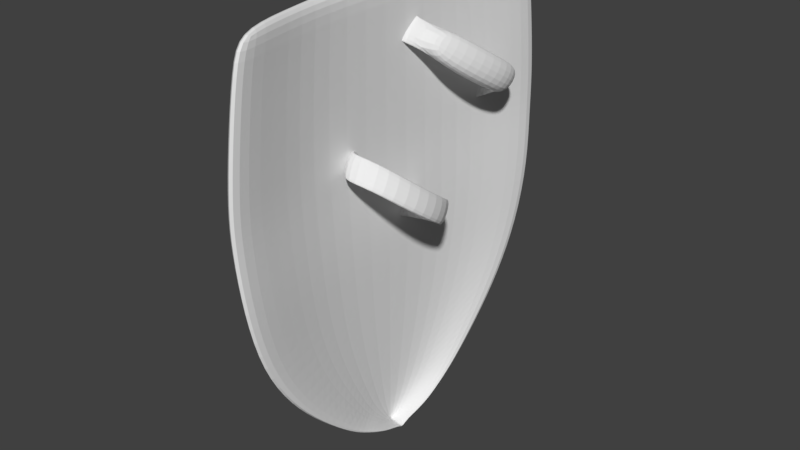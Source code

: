 # Source: Wappenschild.blend  (saved by Blender 2.78.0; exported with 4.5.12 LTS)
import bpy
from mathutils import Matrix  # noqa: F401  (used for matrix-valued properties, if any)

bpy.ops.wm.read_factory_settings(use_empty=True)
scene = bpy.context.scene
scene.name = 'Scene'

# ---- collections
col_collection_1 = bpy.data.collections.new('Collection 1'); scene.collection.children.link(col_collection_1)

# ---- world
world_world = bpy.data.worlds.new('World'); scene.world = world_world
world_world.color = (0.05088, 0.05088, 0.05088)
world_world.use_sun_shadow = False
world_world.sun_shadow_jitter_overblur = 0.0
world_world.cycles.sampling_method = 'MANUAL'

# ---- meshes
me_plane_002 = bpy.data.meshes.new('Plane.002')
me_plane_002.from_pydata([(-0.9681, -3.099, -0.4509), (1.0, -1.0, 0.0), (-1.0, 1.0, 0.0), (1.0, 1.0, 0.0), (-1.317, -3.757, 1.573), (0.6528, -1.793, 1.995), (-2.832, -1.267, 2.806), (-0.8615, 0.6957, 3.228), (-5.847, 3.289, 3.021), (-3.876, 5.252, 3.443), (-8.588, 6.809, 1.918), (-6.618, 8.772, 2.339), (-8.557, 7.147, 0.3474), (-6.587, 9.11, 0.7691), (-8.097, 4.819, 0.1303), (-6.127, 6.782, 0.552)], [], [(0, 1, 3, 2), (1, 0, 4, 5), (5, 4, 6, 7), (7, 6, 8, 9), (9, 8, 10, 11), (11, 10, 12, 13), (13, 12, 14, 15)])
me_plane_002.use_remesh_preserve_volume = False
me_plane_002.use_remesh_preserve_attributes = False
me_plane_002.use_mirror_vertex_groups = False
me_plane_002.update()
me_plane_001 = bpy.data.meshes.new('Plane.001')
me_plane_001.from_pydata([(-0.9681, -3.099, -0.4509), (1.0, -1.0, 0.0), (-1.0, 1.0, 0.0), (1.0, 1.0, 0.0), (-1.904, -2.417, 1.886), (-0.4209, -0.8906, 2.191), (-3.048, -0.5126, 2.985), (-1.565, 1.014, 3.29), (-5.315, 3.057, 2.976), (-3.832, 4.584, 3.281), (-7.373, 5.866, 1.715), (-5.89, 7.393, 2.02), (-8.557, 7.147, 0.3474), (-6.587, 9.11, 0.7691), (-8.097, 4.819, 0.1303), (-6.127, 6.782, 0.552), (-1.973, -2.579, 3.173), (-0.49, -1.052, 3.478), (-3.117, -0.6743, 4.272), (-1.634, 0.8524, 4.577), (-5.385, 2.895, 4.264), (-3.902, 4.422, 4.569), (-7.442, 5.704, 3.002), (-5.959, 7.231, 3.307)], [], [(0, 1, 3, 2), (1, 0, 4, 5), (10, 11, 23, 22), (5, 4, 16, 17), (11, 9, 21, 23), (11, 10, 12, 13), (13, 12, 14, 15), (17, 16, 18, 19), (19, 18, 20, 21), (21, 20, 22, 23), (6, 8, 20, 18), (7, 5, 17, 19), (8, 10, 22, 20), (9, 7, 19, 21), (4, 6, 18, 16)])
me_plane_001.use_remesh_preserve_volume = False
me_plane_001.use_remesh_preserve_attributes = False
me_plane_001.use_mirror_vertex_groups = False
me_plane_001.update()
me_plane = bpy.data.meshes.new('Plane')
me_plane.from_pydata([(-4.294, -1.173, 0.0), (1.0, -1.173, 0.0), (-4.294, 1.173, 0.0), (1.0, 1.173, 0.0), (-2.108, -2.579, 0.0), (2.574, -2.579, 0.0), (-2.108, 2.579, 0.0), (2.574, 2.579, 0.0), (3.093, -3.922, 0.0), (5.093, -3.922, 0.0), (3.093, 3.922, 0.0), (5.093, 3.922, 0.0), (-3.683, 1.176, 0.7446), (-3.683, -1.176, 0.7446), (1.0, -1.176, 0.7446), (1.0, 1.176, 0.7446), (-2.108, -2.587, 0.7446), (2.574, -2.587, 0.7446), (2.574, 2.587, 0.7446), (-2.108, 2.587, 0.7446), (3.093, -3.935, 0.7446), (5.093, -3.935, 0.7446), (5.093, 3.935, 0.7446), (3.093, 3.935, 0.7446), (-2.964, 1.146, 1.792), (-2.964, -1.146, 1.792), (1.0, -1.146, 1.792), (1.0, 1.146, 1.792), (-1.765, -2.521, 1.792), (2.574, -2.521, 1.792), (2.574, 2.521, 1.792), (-1.765, 2.521, 1.792), (3.093, -3.834, 1.792), (5.093, -3.834, 1.792), (5.093, 3.834, 1.792), (3.093, 3.834, 1.792), (-1.381, 1.097, 2.957), (-1.381, -1.097, 2.957), (1.0, -1.097, 2.957), (1.0, 1.097, 2.957), (-0.5758, -2.413, 2.957), (2.574, -2.413, 2.957), (2.574, 2.413, 2.957), (-0.5758, 2.413, 2.957), (3.093, -3.67, 2.957), (5.093, -3.67, 2.957), (5.093, 3.67, 2.957), (3.093, 3.67, 2.957), (-1.381, 1.045, 3.521), (-1.381, -1.045, 3.521), (1.0, -1.045, 3.521), (1.0, 1.045, 3.521), (0.5741, -2.298, 3.521), (2.574, -2.298, 3.521), (2.574, 2.298, 3.521), (0.5741, 2.298, 3.521), (3.093, -3.495, 3.521), (5.093, -3.495, 3.521), (5.093, 3.495, 3.521), (3.093, 3.495, 3.521), (-4.681, 1.142, -1.196), (-4.681, -1.142, -1.196), (1.562, -1.151, -1.196), (1.562, 1.151, -1.196), (-1.809, -2.511, -1.196), (3.136, -2.532, -1.196), (3.136, 2.532, -1.196), (-1.809, 2.511, -1.196), (3.656, -3.819, -1.196), (5.656, -3.851, -1.196), (5.656, 3.851, -1.196), (3.656, 3.819, -1.196), (-4.335, 1.053, -2.461), (-4.335, -1.053, -2.461), (1.562, -1.061, -2.461), (1.562, 1.061, -2.461), (-1.546, -2.316, -2.461), (3.136, -2.335, -2.461), (3.136, 2.335, -2.461), (-1.546, 2.316, -2.461), (3.656, -3.522, -2.461), (5.656, -3.551, -2.461), (5.656, 3.551, -2.461), (3.656, 3.522, -2.461), (-3.383, 0.881, -3.509), (-3.383, -0.881, -3.509), (1.562, -0.8882, -3.509), (1.562, 0.8882, -3.509), (-1.546, -1.938, -3.509), (3.136, -1.954, -3.509), (3.136, 1.954, -3.509), (-1.546, 1.938, -3.509), (3.656, -2.947, -3.509), (5.656, -2.971, -3.509), (5.656, 2.971, -3.509), (3.656, 2.947, -3.509), (-2.186, 0.6735, -4.322), (-2.186, -0.6735, -4.322), (1.562, -0.679, -4.322), (1.562, 0.679, -4.322), (-0.7888, -1.481, -4.322), (3.136, -1.494, -4.322), (3.136, 1.494, -4.322), (-0.7888, 1.481, -4.322), (3.656, -2.253, -4.322), (5.656, -2.271, -4.322), (5.656, 2.271, -4.322), (3.656, 2.253, -4.322), (-1.046, 0.4531, -5.018), (-1.046, -0.4531, -5.018), (1.562, -0.4568, -5.018), (1.562, 0.4568, -5.018), (-0.01343, -0.9967, -5.018), (3.136, -1.005, -5.018), (3.136, 1.005, -5.018), (-0.01343, 0.9967, -5.018), (3.656, -1.516, -5.018), (5.656, -1.528, -5.018), (5.656, 1.528, -5.018), (3.656, 1.516, -5.018), (-0.8188, 0.3184, -5.308), (-0.8188, -0.3184, -5.308), (1.562, -0.321, -5.308), (1.562, 0.321, -5.308), (1.136, -0.7004, -5.308), (3.136, -0.7062, -5.308), (3.136, 0.7062, -5.308), (1.136, 0.7004, -5.308), (3.656, -1.065, -5.308), (5.656, -1.074, -5.308), (5.656, 1.074, -5.308), (3.656, 1.065, -5.308), (-0.8188, 0.1741, -5.578), (-0.8188, -0.1741, -5.578), (1.562, -0.1755, -5.578), (1.562, 0.1755, -5.578), (1.136, -0.3828, -5.578), (3.136, -0.386, -5.578), (3.136, 0.386, -5.578), (1.136, 0.3828, -5.578), (3.656, -0.5822, -5.578), (5.656, -0.587, -5.578), (5.656, 0.587, -5.578), (3.656, 0.5822, -5.578), (0.5832, 0.02064, -5.805), (0.5832, -0.02064, -5.805), (1.562, -0.0208, -5.805), (1.562, 0.0208, -5.805), (1.136, -0.04539, -5.805), (3.136, -0.04576, -5.805), (3.136, 0.04576, -5.805), (1.136, 0.04539, -5.805), (3.656, -0.06903, -5.805), (4.181, -0.0696, -5.805), (4.181, 0.0696, -5.805), (3.656, 0.06903, -5.805), (0.1786, 7.451e-09, -5.862), (1.562, 7.451e-09, -5.805), (1.112, 0.03301, -5.805), (2.349, 0.03328, -5.805), (2.349, -0.03328, -5.805), (1.112, -0.03301, -5.805), (3.974, -0.06932, -5.805), (3.181, 0.06932, -5.805), (2.396, 0.05721, -5.805), (4.396, 0.05768, -5.805), (3.603, -0.05768, -5.805), (2.396, -0.05721, -5.805), (3.775, 4.441e-16, -5.862), (4.052, 4.441e-16, -5.862), (1.562, 1.49e-08, -5.862), (0.8701, 1.118e-08, -5.862), (2.668, 7.451e-09, -5.862), (3.173, 4.441e-16, -5.862), (-6.529, 0.0, 0.0), (-4.616, -1.157, -0.5982), (-4.616, 1.157, -0.5982), (-5.627, 0.0, 0.7446), (-3.945, -1.174, 0.3723), (-3.945, 1.174, 0.3723), (-4.323, 0.0, 1.792), (-2.391, 1.122, 2.374), (-2.391, -1.122, 2.374), (-3.19, -1.161, 1.268), (-3.19, 1.161, 1.268), (-2.978, 0.0, 2.957), (-1.381, 1.071, 3.239), (-1.381, -1.071, 3.239), (-2.326, 0.0, 3.521), (-6.702, 0.0, -1.196), (-4.681, 1.097, -1.829), (-6.702, 0.0, -2.461), (-3.732, 0.9669, -2.985), (-4.681, -1.097, -1.829), (-5.967, 0.0, -3.509), (-2.806, 0.7773, -3.916), (-2.806, -0.7773, -3.916), (-3.732, -0.9669, -2.985), (-5.03, 0.0, -4.322), (-1.619, -0.5633, -4.67), (-3.761, 0.0, -5.018), (-1.619, 0.5633, -4.67), (-2.416, 0.0, -5.308), (-0.8188, -0.3858, -5.163), (-0.8188, 0.3858, -5.163), (-1.764, 1.49e-08, -5.578), (-0.8188, -0.2462, -5.443), (-0.8188, 0.2462, -5.443), (-2.125, 7.451e-09, -5.443), (-3.017, 0.0, -5.163), (-4.642, 0.0, -4.67), (-5.509, 0.0, -3.916), (-6.275, 0.0, -2.985), (-6.702, 0.0, -1.829), (-2.688, 0.0, 3.239), (-5.204, 0.0, 1.268), (-3.58, 0.0, 2.374), (-6.071, 0.0, 0.3723), (-6.556, 0.0, -0.5982)], [], [(10, 11, 70, 71), (5, 9, 69, 65), (7, 3, 63, 66), (218, 176, 60, 189), (9, 8, 68, 69), (14, 15, 27, 26), (23, 19, 31, 35), (16, 20, 32, 28), (17, 14, 26, 29), (22, 23, 35, 34), (8, 9, 21, 20), (217, 178, 13, 177), (3, 7, 18, 15), (9, 5, 17, 21), (11, 10, 23, 22), (5, 1, 14, 17), (4, 8, 20, 16), (10, 6, 19, 23), (1, 3, 15, 14), (0, 4, 16, 13, 178), (6, 2, 179, 12, 19), (7, 11, 22, 18), (34, 35, 47, 46), (33, 29, 41, 45), (27, 30, 42, 39), (216, 182, 37, 185), (32, 33, 45, 44), (13, 16, 28, 25, 183), (19, 12, 184, 24, 31), (18, 22, 34, 30), (20, 21, 33, 32), (215, 183, 25, 180), (15, 18, 30, 27), (21, 17, 29, 33), (46, 47, 59, 58), (45, 41, 53, 57), (39, 42, 54, 51), (214, 187, 49, 188), (44, 45, 57, 56), (29, 26, 38, 41), (28, 32, 44, 40), (35, 31, 43, 47), (26, 27, 39, 38), (25, 28, 40, 37, 182), (31, 24, 181, 36, 43), (30, 34, 46, 42), (49, 50, 51, 48, 188), (48, 51, 54, 55), (50, 49, 52, 53), (55, 54, 58, 59), (53, 52, 56, 57), (41, 38, 50, 53), (40, 44, 56, 52), (47, 43, 55, 59), (38, 39, 51, 50), (37, 40, 52, 49, 187), (43, 36, 186, 48, 55), (42, 46, 58, 54), (66, 63, 75, 78), (213, 190, 72, 191), (69, 68, 80, 81), (70, 66, 78, 82), (60, 67, 79, 72, 190), (1, 5, 65, 62), (8, 4, 64, 68), (6, 10, 71, 67), (3, 1, 62, 63), (4, 0, 175, 61, 64), (2, 6, 67, 60, 176), (11, 7, 66, 70), (78, 75, 87, 90), (212, 192, 84, 194), (81, 80, 92, 93), (82, 78, 90, 94), (72, 79, 91, 84, 192), (65, 69, 81, 77), (71, 70, 82, 83), (62, 65, 77, 74), (68, 64, 76, 80), (67, 71, 83, 79), (63, 62, 74, 75), (64, 61, 193, 73, 76), (211, 195, 96, 198), (93, 92, 104, 105), (94, 90, 102, 106), (84, 91, 103, 96, 195), (88, 85, 196, 97, 100), (77, 81, 93, 89), (83, 82, 94, 95), (74, 77, 89, 86), (80, 76, 88, 92), (79, 83, 95, 91), (75, 74, 86, 87), (76, 73, 197, 85, 88), (105, 104, 116, 117), (106, 102, 114, 118), (96, 103, 115, 108, 201), (100, 97, 199, 109, 112), (99, 98, 110, 111), (90, 87, 99, 102), (89, 93, 105, 101), (95, 94, 106, 107), (86, 89, 101, 98), (92, 88, 100, 104), (91, 95, 107, 103), (87, 86, 98, 99), (118, 114, 126, 130), (108, 115, 127, 120, 204), (112, 109, 203, 121, 124), (111, 110, 122, 123), (115, 119, 131, 127), (210, 201, 108, 200), (102, 99, 111, 114), (101, 105, 117, 113), (107, 106, 118, 119), (98, 101, 113, 110), (104, 100, 112, 116), (103, 107, 119, 115), (130, 126, 138, 142), (120, 127, 139, 132, 207), (124, 121, 206, 133, 136), (123, 122, 134, 135), (127, 131, 143, 139), (117, 116, 128, 129), (209, 204, 120, 202), (114, 111, 123, 126), (113, 117, 129, 125), (119, 118, 130, 131), (110, 113, 125, 122), (116, 112, 124, 128), (132, 139, 151, 158, 144), (136, 133, 145, 161, 148), (135, 134, 146, 157, 147), (139, 143, 155, 164, 151), (140, 136, 148, 167, 152), (129, 128, 140, 141), (208, 207, 132, 205), (126, 123, 135, 138), (125, 129, 141, 137), (131, 130, 142, 143), (122, 125, 137, 134), (128, 124, 136, 140), (142, 138, 150, 165, 154), (141, 140, 152, 162, 153), (133, 205, 132, 144, 156, 145), (138, 135, 147, 159, 150), (137, 141, 153, 166, 149), (143, 142, 154, 163, 155), (134, 137, 149, 160, 146), (145, 156, 144, 158, 151, 164, 155, 163, 154, 165, 150, 159, 147, 157, 146, 160, 149, 166, 153, 162, 152, 167, 148, 161), (173, 168, 152, 162), (172, 170, 148, 167), (171, 156, 145, 161), (170, 171, 161, 148), (151, 158, 171, 170), (158, 144, 156, 171), (168, 172, 167, 152), (155, 164, 172, 168), (164, 151, 170, 172), (169, 173, 162, 153), (154, 163, 173, 169), (163, 155, 168, 173), (206, 208, 205, 133), (121, 202, 208, 206), (202, 120, 207, 208), (203, 209, 202, 121), (109, 200, 209, 203), (200, 108, 204, 209), (199, 210, 200, 109), (97, 198, 210, 199), (198, 96, 201, 210), (196, 211, 198, 97), (85, 194, 211, 196), (194, 84, 195, 211), (197, 212, 194, 85), (73, 191, 212, 197), (191, 72, 192, 212), (193, 213, 191, 73), (61, 189, 213, 193), (189, 60, 190, 213), (186, 214, 188, 48), (36, 185, 214, 186), (185, 37, 187, 214), (184, 215, 180, 24), (12, 177, 215, 184), (177, 13, 183, 215), (181, 216, 185, 36), (24, 180, 216, 181), (180, 25, 182, 216), (179, 217, 177, 12), (2, 174, 217, 179), (174, 0, 178, 217), (175, 218, 189, 61), (0, 174, 218, 175), (174, 2, 176, 218)])
me_plane.use_remesh_preserve_volume = False
me_plane.use_remesh_preserve_attributes = False
me_plane.use_mirror_vertex_groups = False
me_plane.update()

# ---- objects
ob_plane_002 = bpy.data.objects.new('Plane.002', me_plane_002)
ob_plane_001 = bpy.data.objects.new('Plane.001', me_plane_001)
ob_plane = bpy.data.objects.new('Plane', me_plane)

# ---- transforms, parenting, visibility, modifiers, constraints
ob_plane_002.location = (0.2059, 0.2459, -1.021)
ob_plane_002.rotation_euler = (-2.705, -1.595, 2.599)
ob_plane_002.scale = (-0.194, -0.1829, -0.3716)
ob_plane_002.lineart.crease_threshold = 0.0
_m = ob_plane_002.modifiers.new('Solidify', 'SOLIDIFY')
_m.thickness = 0.477
_m.nonmanifold_thickness_mode = 'FIXED'
_m.nonmanifold_merge_threshold = 0.0003
_m = ob_plane_002.modifiers.new('Subsurf', 'SUBSURF')
_m.uv_smooth = 'PRESERVE_CORNERS'
_m.quality = 2
_m.levels = 3
_m.show_only_control_edges = False
ob_plane_001.location = (0.2871, 2.435, 0.824)
ob_plane_001.rotation_euler = (-2.705, -1.595, 2.493)
ob_plane_001.scale = (-0.2249, -0.2323, -0.2057)
ob_plane_001.lineart.crease_threshold = 0.0
_m = ob_plane_001.modifiers.new('Solidify', 'SOLIDIFY')
_m.thickness = 0.477
_m.nonmanifold_thickness_mode = 'FIXED'
_m.nonmanifold_merge_threshold = 0.0003
_m = ob_plane_001.modifiers.new('Subsurf', 'SUBSURF')
_m.uv_smooth = 'PRESERVE_CORNERS'
_m.quality = 2
_m.levels = 3
_m.show_only_control_edges = False
ob_plane.location = (0.0, 0.0, 0.0)
ob_plane.scale = (0.1263, 1.086, 1.0)
ob_plane.lineart.crease_threshold = 0.0
_m = ob_plane.modifiers.new('Subsurf', 'SUBSURF')
_m.uv_smooth = 'PRESERVE_CORNERS'
_m.quality = 2
_m.levels = 2
_m.show_only_control_edges = False

# ---- collection membership
col_collection_1.objects.link(ob_plane_002)
col_collection_1.objects.link(ob_plane_001)
col_collection_1.objects.link(ob_plane)

# ---- scene / render settings (as saved in the file)
scene.frame_start = 1; scene.frame_end = 250; scene.frame_set(1)
scene.render.engine = 'BLENDER_EEVEE_NEXT'
scene.render.resolution_percentage = 50
scene.render.dither_intensity = 0.0
scene.cycles.use_denoising = False
scene.cycles.samples = 128
scene.cycles.sampling_pattern = 'TABULATED_SOBOL'
scene.cycles.light_sampling_threshold = 0.0
scene.cycles.use_adaptive_sampling = False
scene.cycles.use_light_tree = False
scene.cycles.blur_glossy = 0.0
scene.cycles.sample_clamp_indirect = 0.0
scene.view_settings.view_transform = 'Standard'
bpy.context.view_layer.update()

# ---- added for rendering (the .blend has no active camera and no usable light): camera, sun
cam_auto = bpy.data.cameras.new('AutoCamera')
cam_auto.lens = 50.0
cam_auto.sensor_width = 36.0
cam_auto.clip_end = 1000.0
ob_auto_camera = bpy.data.objects.new('AutoCamera', cam_auto)
scene.collection.objects.link(ob_auto_camera)
ob_auto_camera.location = (12.4476, -14.3856, 8.41988)
ob_auto_camera.rotation_euler = (1.09748, -7.21219e-08, 0.694738)
scene.camera = ob_auto_camera
light_auto_sun = bpy.data.lights.new('AutoSun', 'SUN')
light_auto_sun.energy = 3.0
light_auto_sun.angle = 0.0523599
ob_auto_sun = bpy.data.objects.new('AutoSun', light_auto_sun)
scene.collection.objects.link(ob_auto_sun)
ob_auto_sun.rotation_euler = (0.872665, 0.174533, 0.523599)
bpy.context.view_layer.update()
